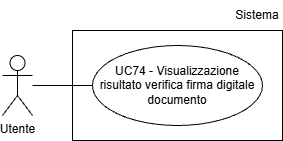

The diagram above was exported from draw.io. Its source (the exported page's mxGraphModel, read from the mxfile embedded in the PNG):
<mxGraphModel dx="1042" dy="561" grid="1" gridSize="10" guides="1" tooltips="1" connect="1" arrows="1" fold="1" page="1" pageScale="1" pageWidth="827" pageHeight="1169" math="0" shadow="0">
  <root>
    <mxCell id="0" />
    <mxCell id="1" parent="0" />
    <mxCell id="EBfL-8s4wqx1w3pmvHPY-1" parent="1" style="shape=umlActor;verticalLabelPosition=bottom;verticalAlign=top;html=1;outlineConnect=0;" value="Utente" vertex="1">
      <mxGeometry height="60" width="30" x="250" y="225" as="geometry" />
    </mxCell>
    <mxCell id="EBfL-8s4wqx1w3pmvHPY-2" edge="1" parent="1" source="EBfL-8s4wqx1w3pmvHPY-1" style="endArrow=none;html=1;rounded=0;entryX=0;entryY=0.5;entryDx=0;entryDy=0;" value="">
      <mxGeometry height="50" relative="1" width="50" as="geometry">
        <mxPoint x="160" y="245" as="sourcePoint" />
        <mxPoint x="340" y="255" as="targetPoint" />
      </mxGeometry>
    </mxCell>
    <mxCell id="EBfL-8s4wqx1w3pmvHPY-4" parent="1" style="ellipse;whiteSpace=wrap;html=1;" value="UC74 - Visualizzazione risultato verifica firma digitale documento" vertex="1">
      <mxGeometry height="80" width="170" x="340" y="215" as="geometry" />
    </mxCell>
    <mxCell id="EBfL-8s4wqx1w3pmvHPY-6" parent="1" style="text;html=1;whiteSpace=wrap;strokeColor=none;fillColor=none;align=center;verticalAlign=middle;rounded=0;" value="Sistema" vertex="1">
      <mxGeometry height="30" width="50" x="480" y="170" as="geometry" />
    </mxCell>
    <mxCell id="EBfL-8s4wqx1w3pmvHPY-7" parent="1" style="rounded=0;whiteSpace=wrap;html=1;fillColor=none;" value="" vertex="1">
      <mxGeometry height="110" width="210" x="320" y="200" as="geometry" />
    </mxCell>
  </root>
</mxGraphModel>